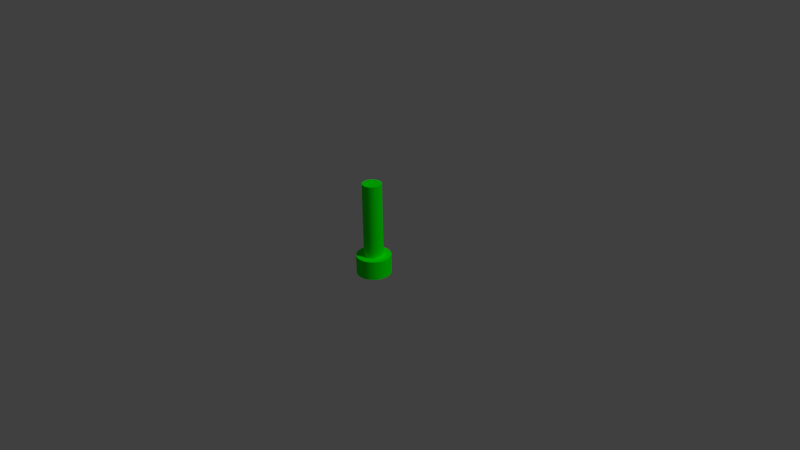 # Source: green_buoy.blend  (saved by Blender 2.66.1; exported with 4.5.12 LTS)
import bpy
from mathutils import Matrix  # noqa: F401  (used for matrix-valued properties, if any)

bpy.ops.wm.read_factory_settings(use_empty=True)
scene = bpy.context.scene
scene.name = 'Scene'

# ---- collections
col_collection_1 = bpy.data.collections.new('Collection 1'); scene.collection.children.link(col_collection_1)

# ---- materials (node trees are filled in below, after node groups)
mat_material_001 = bpy.data.materials.new('Material.001')
mat_material_001.alpha_threshold = 0.0
mat_material_001.use_transparent_shadow = False
mat_material_001.diffuse_color = (0.0, 1.0, 0.0, 1.0)
mat_material_001.roughness = 0.5
mat_material_001.line_color = (0.0, 0.0, 0.0, 1.0)

# ---- node groups
ng_auto_smooth = bpy.data.node_groups.new('Auto Smooth', 'GeometryNodeTree')
_s = ng_auto_smooth.interface.new_socket(name='Geometry', in_out='OUTPUT', socket_type='NodeSocketGeometry')
_s = ng_auto_smooth.interface.new_socket(name='Geometry', in_out='INPUT', socket_type='NodeSocketGeometry')
_s = ng_auto_smooth.interface.new_socket(name='Angle', in_out='INPUT', socket_type='NodeSocketFloat')
_s.subtype = 'ANGLE'
_s.min_value = 0.0
_s.max_value = 3.142
ng_auto_smooth.is_modifier = True
_N = ng_auto_smooth.nodes; _L = ng_auto_smooth.links
n0 = _N.new('NodeGroupOutput'); n0.name = 'Group Output'; n0.location = (480, -100)
n1 = _N.new('NodeGroupInput'); n1.name = 'Group Input'; n1.location = (-420, -300)
n2 = _N.new('NodeGroupInput'); n2.name = 'Group Input.001'; n2.location = (-60, -100)
n3 = _N.new('GeometryNodeSetShadeSmooth'); n3.name = 'Set Shade Smooth'; n3.location = (120, -100)
n3.domain = 'EDGE'
n4 = _N.new('GeometryNodeSetShadeSmooth'); n4.name = 'Set Shade Smooth.001'; n4.location = (300, -100)
n5 = _N.new('GeometryNodeInputMeshEdgeAngle'); n5.name = 'Edge Angle'; n5.location = (-420, -220)
n6 = _N.new('GeometryNodeInputEdgeSmooth'); n6.name = 'Is Edge Smooth'; n6.location = (-60, -160)
n7 = _N.new('GeometryNodeInputShadeSmooth'); n7.name = 'Is Face Smooth'; n7.location = (-240, -340)
n8 = _N.new('FunctionNodeBooleanMath'); n8.name = 'Boolean Math'; n8.location = (-60, -220)
n9 = _N.new('FunctionNodeCompare'); n9.name = 'Compare'; n9.location = (-240, -180)
n9.operation = 'LESS_EQUAL'
_L.new(n5.outputs[0], n9.inputs[0])
_L.new(n4.outputs[0], n0.inputs[0])
_L.new(n1.outputs[1], n9.inputs[1])
_L.new(n9.outputs[0], n8.inputs[0])
_L.new(n7.outputs[0], n8.inputs[1])
_L.new(n2.outputs[0], n3.inputs[0])
_L.new(n6.outputs[0], n3.inputs[1])
_L.new(n3.outputs[0], n4.inputs[0])
_L.new(n8.outputs[0], n3.inputs[2])
n0.is_active_output = True

# ---- material node trees

# ---- world
world_world = bpy.data.worlds.new('World'); scene.world = world_world
world_world.color = (0.05088, 0.05088, 0.05088)
world_world.use_sun_shadow = False
world_world.sun_shadow_jitter_overblur = 0.0
world_world.cycles.sampling_method = 'MANUAL'
world_world.cycles.sample_map_resolution = 256

# ---- cameras
cam_camera = bpy.data.cameras.new('Camera')
cam_camera.clip_end = 100.0
cam_camera.lens = 35.0
cam_camera.sensor_width = 32.0
cam_camera.sensor_height = 18.0
cam_camera.ortho_scale = 7.314
cam_camera.dof.focus_distance = 0.0
cam_camera.dof.aperture_fstop = 128.0

# ---- lights
light_lamp = bpy.data.lights.new('Lamp', 'SUN')
light_lamp.transmission_factor = 0.0
light_lamp.cutoff_distance = 30.0
light_lamp.angle = 0.1993
light_lamp.energy = 1.0
light_lamp.shadow_buffer_clip_start = 1.001
light_lamp.shadow_soft_size = 0.1
light_lamp.shadow_cascade_max_distance = 1000.0
light_lamp.cycles.use_multiple_importance_sampling = False

# ---- meshes
me_plane = bpy.data.meshes.new('Plane')
me_plane.from_pydata([(0.0, 0.0, 0.9906), (0.0, 0.0, -0.254), (0.1208, -0.03925, 0.9906), (0.2174, -0.07064, 0.0), (0.2174, -0.07064, -0.254), (0.1208, -0.03925, 0.0), (0.1027, -0.07465, 0.9906), (0.1849, -0.1344, 0.0), (0.1849, -0.1344, -0.254), (0.1027, -0.07465, 0.0), (0.07465, -0.1027, 0.9906), (0.1344, -0.1849, 0.0), (0.1344, -0.1849, -0.254), (0.07465, -0.1027, 0.0), (0.03925, -0.1208, 0.9906), (0.07064, -0.2174, 0.0), (0.07064, -0.2174, -0.254), (0.03925, -0.1208, 0.0), (-8.568e-08, -0.127, 0.9906), (-1.565e-07, -0.2286, 0.0), (-1.565e-07, -0.2286, -0.254), (-8.568e-08, -0.127, 0.0), (-0.03925, -0.1208, 0.9906), (-0.07064, -0.2174, 0.0), (-0.07064, -0.2174, -0.254), (-0.03925, -0.1208, 0.0), (-0.07465, -0.1027, 0.9906), (-0.1344, -0.1849, 0.0), (-0.1344, -0.1849, -0.254), (-0.07465, -0.1027, 0.0), (-0.1027, -0.07465, 0.9906), (-0.1849, -0.1344, 0.0), (-0.1849, -0.1344, -0.254), (-0.1027, -0.07465, 0.0), (-0.1208, -0.03925, 0.9906), (-0.2174, -0.07064, 0.0), (-0.2174, -0.07064, -0.254), (-0.1208, -0.03925, 0.0), (-0.127, 1.714e-07, 0.9906), (-0.2286, 2.831e-07, 0.0), (-0.2286, 2.831e-07, -0.254), (-0.127, 1.714e-07, 0.0), (-0.1208, 0.03925, 0.9906), (-0.2174, 0.07064, 0.0), (-0.2174, 0.07064, -0.254), (-0.1208, 0.03925, 0.0), (-0.1027, 0.07465, 0.9906), (-0.1849, 0.1344, 0.0), (-0.1849, 0.1344, -0.254), (-0.1027, 0.07465, 0.0), (-0.07465, 0.1027, 0.9906), (-0.1344, 0.1849, 0.0), (-0.1344, 0.1849, -0.254), (-0.07465, 0.1027, 0.0), (-0.03924, 0.1208, 0.9906), (-0.07064, 0.2174, 0.0), (-0.07064, 0.2174, -0.254), (-0.03924, 0.1208, 0.0), (2.608e-07, 0.127, 0.9906), (4.247e-07, 0.2286, 0.0), (4.247e-07, 0.2286, -0.254), (2.608e-07, 0.127, 0.0), (0.03925, 0.1208, 0.9906), (0.07064, 0.2174, 0.0), (0.07064, 0.2174, -0.254), (0.03925, 0.1208, 0.0), (0.07465, 0.1027, 0.9906), (0.1344, 0.1849, 0.0), (0.1344, 0.1849, -0.254), (0.07465, 0.1027, 0.0), (0.1027, 0.07465, 0.9906), (0.1849, 0.1344, 0.0), (0.1849, 0.1344, -0.254), (0.1027, 0.07465, 0.0), (0.1208, 0.03924, 0.9906), (0.2174, 0.07064, 0.0), (0.2174, 0.07064, -0.254), (0.1208, 0.03924, 0.0), (0.127, -3.427e-07, 0.9906), (0.2286, -5.588e-07, 0.0), (0.2286, -5.588e-07, -0.254), (0.127, -3.427e-07, 0.0)], [], [(5, 2, 6, 9), (4, 3, 7, 8), (5, 3, 7, 9), (9, 6, 10, 13), (8, 7, 11, 12), (9, 7, 11, 13), (13, 10, 14, 17), (12, 11, 15, 16), (13, 11, 15, 17), (17, 14, 18, 21), (16, 15, 19, 20), (17, 15, 19, 21), (21, 18, 22, 25), (20, 19, 23, 24), (21, 19, 23, 25), (25, 22, 26, 29), (24, 23, 27, 28), (25, 23, 27, 29), (29, 26, 30, 33), (28, 27, 31, 32), (29, 27, 31, 33), (33, 30, 34, 37), (32, 31, 35, 36), (33, 31, 35, 37), (37, 34, 38, 41), (36, 35, 39, 40), (37, 35, 39, 41), (41, 38, 42, 45), (40, 39, 43, 44), (41, 39, 43, 45), (45, 42, 46, 49), (44, 43, 47, 48), (45, 43, 47, 49), (49, 46, 50, 53), (48, 47, 51, 52), (49, 47, 51, 53), (53, 50, 54, 57), (52, 51, 55, 56), (53, 51, 55, 57), (57, 54, 58, 61), (56, 55, 59, 60), (57, 55, 59, 61), (61, 58, 62, 65), (60, 59, 63, 64), (61, 59, 63, 65), (65, 62, 66, 69), (64, 63, 67, 68), (65, 63, 67, 69), (69, 66, 70, 73), (68, 67, 71, 72), (69, 67, 71, 73), (73, 70, 74, 77), (72, 71, 75, 76), (73, 71, 75, 77), (77, 74, 78, 81), (76, 75, 79, 80), (77, 75, 79, 81), (80, 79, 3, 4), (81, 79, 3, 5), (78, 0, 2), (1, 80, 4), (81, 78, 2, 5), (1, 4, 8), (2, 0, 6), (1, 8, 12), (6, 0, 10), (1, 12, 16), (10, 0, 14), (1, 16, 20), (14, 0, 18), (1, 20, 24), (18, 0, 22), (1, 24, 28), (22, 0, 26), (1, 28, 32), (26, 0, 30), (1, 32, 36), (30, 0, 34), (1, 36, 40), (34, 0, 38), (1, 40, 44), (38, 0, 42), (1, 44, 48), (42, 0, 46), (1, 48, 52), (46, 0, 50), (1, 52, 56), (50, 0, 54), (1, 56, 60), (54, 0, 58), (1, 60, 64), (58, 0, 62), (1, 64, 68), (62, 0, 66), (1, 68, 72), (66, 0, 70), (1, 72, 76), (70, 0, 74), (1, 76, 80), (74, 0, 78)])
me_plane.polygons.foreach_set('use_smooth', [True] * 100)
me_plane.materials.append(mat_material_001)
me_plane.use_remesh_preserve_volume = False
me_plane.use_remesh_preserve_attributes = False
me_plane.use_mirror_vertex_groups = False
me_plane.update()

# ---- objects
ob_plane = bpy.data.objects.new('Plane', me_plane)
ob_lamp = bpy.data.objects.new('Lamp', light_lamp)
ob_camera = bpy.data.objects.new('Camera', cam_camera)

# ---- transforms, parenting, visibility, modifiers, constraints
ob_plane.location = (0.0, 0.0, 0.0)
ob_plane.lineart.crease_threshold = 0.0
_m = ob_plane.modifiers.new('Auto Smooth', 'NODES')
_m.node_group = ng_auto_smooth
_gi = [s.identifier for s in ng_auto_smooth.interface.items_tree if s.item_type == 'SOCKET' and s.in_out == 'INPUT']
_m[_gi[1]] = 0.5236  # Angle
ob_lamp.location = (4.076, 1.005, 5.904)
ob_lamp.rotation_euler = (0.6503, 0.05522, 1.866)
ob_lamp.lock_rotations_4d = False
ob_lamp.empty_display_type = 'ARROWS'
ob_lamp.color = (0.0, 0.0, 0.0, 0.0)
ob_lamp.lineart.crease_threshold = 0.0
ob_camera.location = (7.481, -6.508, 5.344)
ob_camera.rotation_euler = (1.109, 0.01082, 0.8149)
ob_camera.lock_rotations_4d = False
ob_camera.empty_display_type = 'ARROWS'
ob_camera.color = (0.0, 0.0, 0.0, 0.0)
ob_camera.display_type = 'WIRE'
ob_camera.lineart.crease_threshold = 0.0

# ---- collection membership
col_collection_1.objects.link(ob_plane)
col_collection_1.objects.link(ob_lamp)
col_collection_1.objects.link(ob_camera)

# ---- scene / render settings (as saved in the file)
scene.camera = ob_camera
scene.frame_start = 1; scene.frame_end = 250; scene.frame_set(1)
scene.render.engine = 'BLENDER_EEVEE_NEXT'
scene.render.image_settings.color_mode = 'RGB'
scene.render.image_settings.compression = 90
scene.render.resolution_percentage = 50
scene.render.dither_intensity = 0.0
scene.render.bake_margin = 2
scene.cycles.use_denoising = False
scene.cycles.samples = 10
scene.cycles.sampling_pattern = 'TABULATED_SOBOL'
scene.cycles.light_sampling_threshold = 0.0
scene.cycles.use_adaptive_sampling = False
scene.cycles.use_light_tree = False
scene.cycles.blur_glossy = 0.0
scene.cycles.volume_bounces = 1
scene.cycles.pixel_filter_type = 'GAUSSIAN'
scene.cycles.sample_clamp_indirect = 0.0
scene.view_settings.view_transform = 'Standard'
bpy.context.view_layer.update()
